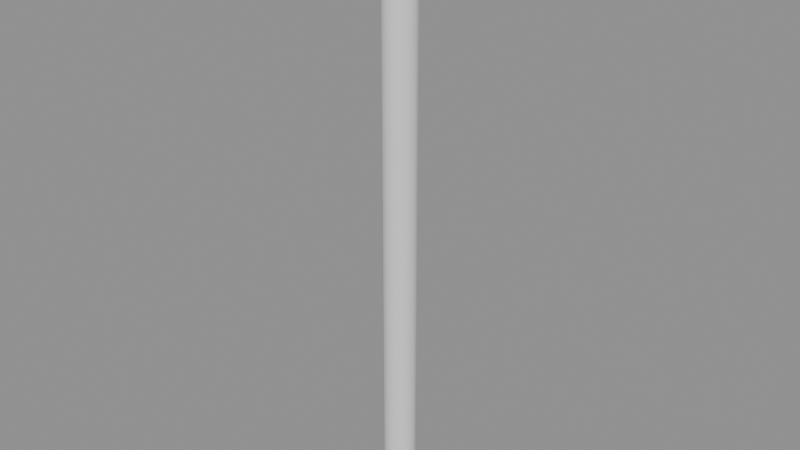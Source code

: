 # Source: stake_boundary.blend  (saved by Blender 5.1.30; exported with 4.5.12 LTS)
import bpy
from mathutils import Matrix  # noqa: F401  (used for matrix-valued properties, if any)

bpy.ops.wm.read_factory_settings(use_empty=True)
scene = bpy.context.scene
scene.name = 'Scene'

# ---- materials (node trees are filled in below, after node groups)
mat_m_crswhite = bpy.data.materials.new('M_CrsWhite')
mat_m_crswhite.diffuse_color = (0.78, 0.78, 0.79, 1.0)

# ---- node groups
ng_smooth_by_angle = bpy.data.node_groups.new('Smooth by Angle', 'GeometryNodeTree')
_s = ng_smooth_by_angle.interface.new_socket(name='Mesh', in_out='OUTPUT', socket_type='NodeSocketGeometry')
_s = ng_smooth_by_angle.interface.new_socket(name='Mesh', in_out='INPUT', socket_type='NodeSocketGeometry')
_s = ng_smooth_by_angle.interface.new_socket(name='Angle', in_out='INPUT', socket_type='NodeSocketFloat')
_s.subtype = 'ANGLE'
_s.default_value = 0.5236
_s.min_value = 0.0
_s.max_value = 3.142
_s.description = 'Maximum face angle for smooth edges'
_s = ng_smooth_by_angle.interface.new_socket(name='Ignore Sharpness', in_out='INPUT', socket_type='NodeSocketBool')
_s.force_non_field = True
ng_smooth_by_angle.is_modifier = True
_N = ng_smooth_by_angle.nodes; _L = ng_smooth_by_angle.links
n0 = _N.new('GeometryNodeSetShadeSmooth'); n0.name = 'Set Shade Smooth'; n0.location = (120, -80)
n0.domain = 'EDGE'
n1 = _N.new('GeometryNodeSetShadeSmooth'); n1.name = 'Set Shade Smooth.001'; n1.location = (300, -80)
n2 = _N.new('NodeGroupOutput'); n2.name = 'Group Output'; n2.location = (480, -80)
n3 = _N.new('GeometryNodeInputMeshEdgeAngle'); n3.name = 'Edge Angle'; n3.location = (-440, -240)
n4 = _N.new('NodeGroupInput'); n4.name = 'Group Input'; n4.location = (-80, -80)
n5 = _N.new('GeometryNodeInputEdgeSmooth'); n5.name = 'Is Edge Smooth'; n5.location = (-260, -120)
n6 = _N.new('GeometryNodeInputShadeSmooth'); n6.name = 'Is Shade Smooth'; n6.location = (-440, -397)
n7 = _N.new('FunctionNodeCompare'); n7.name = 'Compare'; n7.location = (-260, -260)
n7.operation = 'LESS_EQUAL'
n7.inputs[6].default_value = (0.0, 0.0, 0.0, 0.0)
n7.inputs[7].default_value = (0.0, 0.0, 0.0, 0.0)
n8 = _N.new('FunctionNodeBooleanMath'); n8.name = 'Boolean Math.001'; n8.location = (-80, -260)
n9 = _N.new('NodeGroupInput'); n9.name = 'Group Input.001'; n9.location = (-440, -329)
n10 = _N.new('NodeGroupInput'); n10.name = 'Group Input.002'; n10.location = (-259, -189)
n11 = _N.new('FunctionNodeBooleanMath'); n11.name = 'Boolean Math'; n11.location = (-80, -149)
n11.operation = 'OR'
n12 = _N.new('FunctionNodeBooleanMath'); n12.name = 'Boolean Math.002'; n12.location = (-260, -380)
n12.operation = 'OR'
n13 = _N.new('NodeGroupInput'); n13.name = 'Group Input.003'; n13.location = (-440, -460)
_L.new(n3.outputs[0], n7.inputs[0])
_L.new(n1.outputs[0], n2.inputs[0])
_L.new(n9.outputs[1], n7.inputs[1])
_L.new(n7.outputs[0], n8.inputs[0])
_L.new(n4.outputs[0], n0.inputs[0])
_L.new(n0.outputs[0], n1.inputs[0])
_L.new(n8.outputs[0], n0.inputs[2])
_L.new(n10.outputs[2], n11.inputs[1])
_L.new(n5.outputs[0], n11.inputs[0])
_L.new(n11.outputs[0], n0.inputs[1])
_L.new(n13.outputs[2], n12.inputs[1])
_L.new(n6.outputs[0], n12.inputs[0])
_L.new(n12.outputs[0], n8.inputs[1])
n2.is_active_output = True

# ---- material node trees
mat_m_crswhite.use_nodes = True; mat_m_crswhite.node_tree.nodes.clear()
_N = mat_m_crswhite.node_tree.nodes; _L = mat_m_crswhite.node_tree.links
n0 = _N.new('ShaderNodeBsdfPrincipled'); n0.name = 'Principled BSDF'; n0.location = (-200, 100)
n0.inputs[0].default_value = (0.78, 0.78, 0.79, 1.0)
n0.inputs[2].default_value = 0.36
n1 = _N.new('ShaderNodeOutputMaterial'); n1.name = 'Material Output'; n1.location = (200, 100)
_L.new(n0.outputs[0], n1.inputs[0])
n1.is_active_output = True

# ---- meshes
me_cylinder = bpy.data.meshes.new('Cylinder')
me_cylinder.from_pydata([(0.0, 0.025, -0.44), (0.0, 0.025, 0.44), (0.0125, 0.02165, -0.44), (0.0125, 0.02165, 0.44), (0.02165, 0.0125, -0.44), (0.02165, 0.0125, 0.44), (0.025, 0.0, -0.44), (0.025, 0.0, 0.44), (0.02165, -0.0125, -0.44), (0.02165, -0.0125, 0.44), (0.0125, -0.02165, -0.44), (0.0125, -0.02165, 0.44), (0.0, -0.025, -0.44), (0.0, -0.025, 0.44), (-0.0125, -0.02165, -0.44), (-0.0125, -0.02165, 0.44), (-0.02165, -0.0125, -0.44), (-0.02165, -0.0125, 0.44), (-0.025, 0.0, -0.44), (-0.025, 0.0, 0.44), (-0.02165, 0.0125, -0.44), (-0.02165, 0.0125, 0.44), (-0.0125, 0.02165, -0.44), (-0.0125, 0.02165, 0.44), (0.0, 0.025, 0.44), (0.0, 0.009, 0.51), (0.0125, 0.02165, 0.44), (0.0045, 0.007794, 0.51), (0.02165, 0.0125, 0.44), (0.007794, 0.0045, 0.51), (0.025, 0.0, 0.44), (0.009, 0.0, 0.51), (0.02165, -0.0125, 0.44), (0.007794, -0.0045, 0.51), (0.0125, -0.02165, 0.44), (0.0045, -0.007794, 0.51), (0.0, -0.025, 0.44), (0.0, -0.009, 0.51), (-0.0125, -0.02165, 0.44), (-0.0045, -0.007794, 0.51), (-0.02165, -0.0125, 0.44), (-0.007794, -0.0045, 0.51), (-0.025, 0.0, 0.44), (-0.009, 0.0, 0.51), (-0.02165, 0.0125, 0.44), (-0.007794, 0.0045, 0.51), (-0.0125, 0.02165, 0.44), (-0.0045, 0.007794, 0.51)], [], [(0, 1, 3, 2), (2, 3, 5, 4), (4, 5, 7, 6), (6, 7, 9, 8), (8, 9, 11, 10), (10, 11, 13, 12), (12, 13, 15, 14), (14, 15, 17, 16), (16, 17, 19, 18), (18, 19, 21, 20), (3, 1, 23, 21, 19, 17, 15, 13, 11, 9, 7, 5), (20, 21, 23, 22), (22, 23, 1, 0), (0, 2, 4, 6, 8, 10, 12, 14, 16, 18, 20, 22), (24, 25, 27, 26), (26, 27, 29, 28), (28, 29, 31, 30), (30, 31, 33, 32), (32, 33, 35, 34), (34, 35, 37, 36), (36, 37, 39, 38), (38, 39, 41, 40), (40, 41, 43, 42), (42, 43, 45, 44), (27, 25, 47, 45, 43, 41, 39, 37, 35, 33, 31, 29), (44, 45, 47, 46), (46, 47, 25, 24), (24, 26, 28, 30, 32, 34, 36, 38, 40, 42, 44, 46)])
me_cylinder.polygons.foreach_set('use_smooth', [1, 1, 1, 1, 1, 1, 1, 1, 1, 1, 1, 1, 1, 1, 0, 0, 0, 0, 0, 0, 0, 0, 0, 0, 0, 0, 0, 0])
_uv = me_cylinder.uv_layers.new(name='UVMap')
_uv.uv.foreach_set('vector', [1.0, 0.5, 1.0, 1.0, 0.9167, 1.0, 0.9167, 0.5, 0.9167, 0.5, 0.9167, 1.0, 0.8333, 1.0, 0.8333, 0.5, 0.8333, 0.5, 0.8333, 1.0, 0.75, 1.0, 0.75, 0.5, 0.75, 0.5, 0.75, 1.0, 0.6667, 1.0, 0.6667, 0.5, 0.6667, 0.5, 0.6667, 1.0, 0.5833, 1.0, 0.5833, 0.5, 0.5833, 0.5, 0.5833, 1.0, 0.5, 1.0, 0.5, 0.5, 0.5, 0.5, 0.5, 1.0, 0.4167, 1.0, 0.4167, 0.5, 0.4167, 0.5, 0.4167, 1.0, 0.3333, 1.0, 0.3333, 0.5, 0.3333, 0.5, 0.3333, 1.0, 0.25, 1.0, 0.25, 0.5, 0.25, 0.5, 0.25, 1.0, 0.1667, 1.0, 0.1667, 0.5, 0.37, 0.4578, 0.25, 0.49, 0.13, 0.4578, 0.04215, 0.37, 0.01, 0.25, 0.04215, 0.13, 0.13, 0.04215, 0.25, 0.01, 0.37, 0.04215, 0.4578, 0.13, 0.49, 0.25, 0.4578, 0.37, 0.1667, 0.5, 0.1667, 1.0, 0.08333, 1.0, 0.08333, 0.5, 0.08333, 0.5, 0.08333, 1.0, 7.451e-08, 1.0, 7.451e-08, 0.5, 0.75, 0.49, 0.87, 0.4578, 0.9578, 0.37, 0.99, 0.25, 0.9578, 0.13, 0.87, 0.04215, 0.75, 0.01, 0.63, 0.04215, 0.5422, 0.13, 0.51, 0.25, 0.5422, 0.37, 0.63, 0.4578, 0.0, 0.0, 0.0, 0.0, 0.0, 0.0, 0.0, 0.0, 0.0, 0.0, 0.0, 0.0, 0.0, 0.0, 0.0, 0.0, 0.0, 0.0, 0.0, 0.0, 0.0, 0.0, 0.0, 0.0, 0.0, 0.0, 0.0, 0.0, 0.0, 0.0, 0.0, 0.0, 0.0, 0.0, 0.0, 0.0, 0.0, 0.0, 0.0, 0.0, 0.0, 0.0, 0.0, 0.0, 0.0, 0.0, 0.0, 0.0, 0.0, 0.0, 0.0, 0.0, 0.0, 0.0, 0.0, 0.0, 0.0, 0.0, 0.0, 0.0, 0.0, 0.0, 0.0, 0.0, 0.0, 0.0, 0.0, 0.0, 0.0, 0.0, 0.0, 0.0, 0.0, 0.0, 0.0, 0.0, 0.0, 0.0, 0.0, 0.0, 0.0, 0.0, 0.0, 0.0, 0.0, 0.0, 0.0, 0.0, 0.0, 0.0, 0.0, 0.0, 0.0, 0.0, 0.0, 0.0, 0.0, 0.0, 0.0, 0.0, 0.0, 0.0, 0.0, 0.0, 0.0, 0.0, 0.0, 0.0, 0.0, 0.0, 0.0, 0.0, 0.0, 0.0, 0.0, 0.0, 0.0, 0.0, 0.0, 0.0, 0.0, 0.0, 0.0, 0.0, 0.0, 0.0, 0.0, 0.0, 0.0, 0.0, 0.0, 0.0, 0.0, 0.0, 0.0, 0.0, 0.0, 0.0, 0.0, 0.0, 0.0, 0.0, 0.0, 0.0])
me_cylinder.materials.append(mat_m_crswhite)
me_cylinder.update()

# ---- objects
ob_stake_boundary = bpy.data.objects.new('stake_boundary', None)
ob_stake_boundary_body = bpy.data.objects.new('stake_boundary_body', me_cylinder)

# ---- transforms, parenting, visibility, modifiers, constraints
ob_stake_boundary.location = (0.0, 0.0, 0.0)
ob_stake_boundary.empty_display_size = 0.1
ob_stake_boundary_body.parent = ob_stake_boundary
ob_stake_boundary_body.location = (0.0, 0.0, 0.44)
_m = ob_stake_boundary_body.modifiers.new('Smooth by Angle', 'NODES')
_m.node_group = ng_smooth_by_angle
_gi = [s.identifier for s in ng_smooth_by_angle.interface.items_tree if s.item_type == 'SOCKET' and s.in_out == 'INPUT']
_m[_gi[1]] = 0.6632  # 'Angle'
_m.use_pin_to_last = True
_m.show_group_selector = False

# ---- collection membership
scene.collection.objects.link(ob_stake_boundary)
scene.collection.objects.link(ob_stake_boundary_body)

# ---- scene / render settings (as saved in the file)
scene.frame_start = 1; scene.frame_end = 250; scene.frame_set(1)
scene.render.engine = 'BLENDER_EEVEE_NEXT'
scene.render.bake_bias = 0.0
scene.render.bake_samples = 0
scene.cycles.sampling_pattern = 'TABULATED_SOBOL'
scene.eevee.use_volume_custom_range = False
bpy.context.view_layer.update()

# ---- added for rendering (the .blend has no active camera and no usable light): camera, sun + grey world if the file has none
cam_auto = bpy.data.cameras.new('AutoCamera')
cam_auto.lens = 50.0
cam_auto.sensor_width = 36.0
cam_auto.clip_end = 1000.0
ob_auto_camera = bpy.data.objects.new('AutoCamera', cam_auto)
scene.collection.objects.link(ob_auto_camera)
ob_auto_camera.location = (0.881395, -1.05767, 1.18012)
ob_auto_camera.rotation_euler = (1.09748, -7.21219e-08, 0.694738)
scene.camera = ob_auto_camera
light_auto_sun = bpy.data.lights.new('AutoSun', 'SUN')
light_auto_sun.energy = 3.0
light_auto_sun.angle = 0.0523599
ob_auto_sun = bpy.data.objects.new('AutoSun', light_auto_sun)
scene.collection.objects.link(ob_auto_sun)
ob_auto_sun.rotation_euler = (0.872665, 0.174533, 0.523599)
if scene.world is None:
    world_auto = bpy.data.worlds.new('AutoWorld')
    world_auto.color = (0.3, 0.3, 0.3)
    scene.world = world_auto
bpy.context.view_layer.update()
